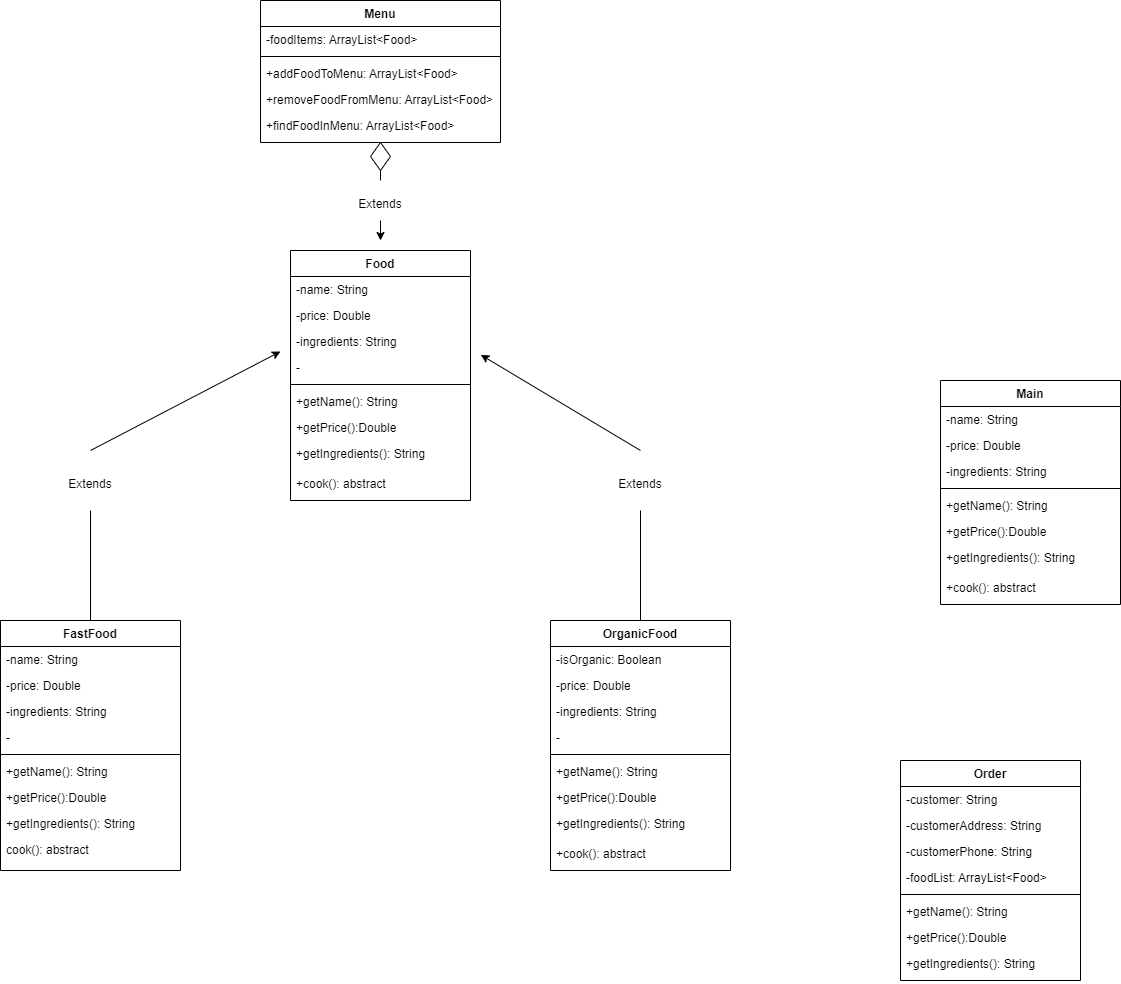

The diagram above was exported from draw.io. Its source (the exported page's mxGraphModel, read from the mxfile embedded in the PNG):
<mxGraphModel dx="2327" dy="836" grid="1" gridSize="10" guides="1" tooltips="1" connect="1" arrows="1" fold="1" page="1" pageScale="1" pageWidth="827" pageHeight="1169" math="0" shadow="0">
  <root>
    <mxCell id="WIyWlLk6GJQsqaUBKTNV-0" />
    <mxCell id="WIyWlLk6GJQsqaUBKTNV-1" parent="WIyWlLk6GJQsqaUBKTNV-0" />
    <mxCell id="UsxTD27nn_zhNAN7gRNk-10" value="Food" style="swimlane;fontStyle=1;childLayout=stackLayout;horizontal=1;startSize=26;horizontalStack=0;resizeParent=1;resizeParentMax=0;resizeLast=0;collapsible=1;marginBottom=0;" parent="WIyWlLk6GJQsqaUBKTNV-1" vertex="1">
      <mxGeometry x="-90" y="260" width="180" height="250" as="geometry" />
    </mxCell>
    <mxCell id="UsxTD27nn_zhNAN7gRNk-11" value="-name: String" style="text;strokeColor=none;fillColor=none;align=left;verticalAlign=top;spacingLeft=4;spacingRight=4;overflow=hidden;rotatable=0;points=[[0,0.5],[1,0.5]];portConstraint=eastwest;" parent="UsxTD27nn_zhNAN7gRNk-10" vertex="1">
      <mxGeometry y="26" width="180" height="26" as="geometry" />
    </mxCell>
    <mxCell id="UsxTD27nn_zhNAN7gRNk-12" value="-price: Double" style="text;strokeColor=none;fillColor=none;align=left;verticalAlign=top;spacingLeft=4;spacingRight=4;overflow=hidden;rotatable=0;points=[[0,0.5],[1,0.5]];portConstraint=eastwest;" parent="UsxTD27nn_zhNAN7gRNk-10" vertex="1">
      <mxGeometry y="52" width="180" height="26" as="geometry" />
    </mxCell>
    <mxCell id="UsxTD27nn_zhNAN7gRNk-13" value="-ingredients: String" style="text;strokeColor=none;fillColor=none;align=left;verticalAlign=top;spacingLeft=4;spacingRight=4;overflow=hidden;rotatable=0;points=[[0,0.5],[1,0.5]];portConstraint=eastwest;" parent="UsxTD27nn_zhNAN7gRNk-10" vertex="1">
      <mxGeometry y="78" width="180" height="26" as="geometry" />
    </mxCell>
    <mxCell id="UsxTD27nn_zhNAN7gRNk-14" value="-" style="text;strokeColor=none;fillColor=none;align=left;verticalAlign=top;spacingLeft=4;spacingRight=4;overflow=hidden;rotatable=0;points=[[0,0.5],[1,0.5]];portConstraint=eastwest;" parent="UsxTD27nn_zhNAN7gRNk-10" vertex="1">
      <mxGeometry y="104" width="180" height="26" as="geometry" />
    </mxCell>
    <mxCell id="UsxTD27nn_zhNAN7gRNk-15" value="" style="line;strokeWidth=1;fillColor=none;align=left;verticalAlign=middle;spacingTop=-1;spacingLeft=3;spacingRight=3;rotatable=0;labelPosition=right;points=[];portConstraint=eastwest;" parent="UsxTD27nn_zhNAN7gRNk-10" vertex="1">
      <mxGeometry y="130" width="180" height="8" as="geometry" />
    </mxCell>
    <mxCell id="UsxTD27nn_zhNAN7gRNk-16" value="+getName(): String" style="text;strokeColor=none;fillColor=none;align=left;verticalAlign=top;spacingLeft=4;spacingRight=4;overflow=hidden;rotatable=0;points=[[0,0.5],[1,0.5]];portConstraint=eastwest;" parent="UsxTD27nn_zhNAN7gRNk-10" vertex="1">
      <mxGeometry y="138" width="180" height="26" as="geometry" />
    </mxCell>
    <mxCell id="UsxTD27nn_zhNAN7gRNk-17" value="+getPrice():Double&#10;" style="text;strokeColor=none;fillColor=none;align=left;verticalAlign=top;spacingLeft=4;spacingRight=4;overflow=hidden;rotatable=0;points=[[0,0.5],[1,0.5]];portConstraint=eastwest;" parent="UsxTD27nn_zhNAN7gRNk-10" vertex="1">
      <mxGeometry y="164" width="180" height="26" as="geometry" />
    </mxCell>
    <mxCell id="UsxTD27nn_zhNAN7gRNk-18" value="+getIngredients(): String" style="text;strokeColor=none;fillColor=none;align=left;verticalAlign=top;spacingLeft=4;spacingRight=4;overflow=hidden;rotatable=0;points=[[0,0.5],[1,0.5]];portConstraint=eastwest;" parent="UsxTD27nn_zhNAN7gRNk-10" vertex="1">
      <mxGeometry y="190" width="180" height="30" as="geometry" />
    </mxCell>
    <mxCell id="UsxTD27nn_zhNAN7gRNk-41" value="+cook(): abstract" style="text;strokeColor=none;fillColor=none;align=left;verticalAlign=top;spacingLeft=4;spacingRight=4;overflow=hidden;rotatable=0;points=[[0,0.5],[1,0.5]];portConstraint=eastwest;" parent="UsxTD27nn_zhNAN7gRNk-10" vertex="1">
      <mxGeometry y="220" width="180" height="30" as="geometry" />
    </mxCell>
    <mxCell id="UsxTD27nn_zhNAN7gRNk-28" value="FastFood" style="swimlane;fontStyle=1;childLayout=stackLayout;horizontal=1;startSize=26;horizontalStack=0;resizeParent=1;resizeParentMax=0;resizeLast=0;collapsible=1;marginBottom=0;" parent="WIyWlLk6GJQsqaUBKTNV-1" vertex="1">
      <mxGeometry x="-380" y="630" width="180" height="250" as="geometry" />
    </mxCell>
    <mxCell id="UsxTD27nn_zhNAN7gRNk-29" value="-name: String" style="text;strokeColor=none;fillColor=none;align=left;verticalAlign=top;spacingLeft=4;spacingRight=4;overflow=hidden;rotatable=0;points=[[0,0.5],[1,0.5]];portConstraint=eastwest;" parent="UsxTD27nn_zhNAN7gRNk-28" vertex="1">
      <mxGeometry y="26" width="180" height="26" as="geometry" />
    </mxCell>
    <mxCell id="UsxTD27nn_zhNAN7gRNk-30" value="-price: Double" style="text;strokeColor=none;fillColor=none;align=left;verticalAlign=top;spacingLeft=4;spacingRight=4;overflow=hidden;rotatable=0;points=[[0,0.5],[1,0.5]];portConstraint=eastwest;" parent="UsxTD27nn_zhNAN7gRNk-28" vertex="1">
      <mxGeometry y="52" width="180" height="26" as="geometry" />
    </mxCell>
    <mxCell id="UsxTD27nn_zhNAN7gRNk-31" value="-ingredients: String" style="text;strokeColor=none;fillColor=none;align=left;verticalAlign=top;spacingLeft=4;spacingRight=4;overflow=hidden;rotatable=0;points=[[0,0.5],[1,0.5]];portConstraint=eastwest;" parent="UsxTD27nn_zhNAN7gRNk-28" vertex="1">
      <mxGeometry y="78" width="180" height="26" as="geometry" />
    </mxCell>
    <mxCell id="UsxTD27nn_zhNAN7gRNk-32" value="-" style="text;strokeColor=none;fillColor=none;align=left;verticalAlign=top;spacingLeft=4;spacingRight=4;overflow=hidden;rotatable=0;points=[[0,0.5],[1,0.5]];portConstraint=eastwest;" parent="UsxTD27nn_zhNAN7gRNk-28" vertex="1">
      <mxGeometry y="104" width="180" height="26" as="geometry" />
    </mxCell>
    <mxCell id="UsxTD27nn_zhNAN7gRNk-33" value="" style="line;strokeWidth=1;fillColor=none;align=left;verticalAlign=middle;spacingTop=-1;spacingLeft=3;spacingRight=3;rotatable=0;labelPosition=right;points=[];portConstraint=eastwest;" parent="UsxTD27nn_zhNAN7gRNk-28" vertex="1">
      <mxGeometry y="130" width="180" height="8" as="geometry" />
    </mxCell>
    <mxCell id="UsxTD27nn_zhNAN7gRNk-34" value="+getName(): String" style="text;strokeColor=none;fillColor=none;align=left;verticalAlign=top;spacingLeft=4;spacingRight=4;overflow=hidden;rotatable=0;points=[[0,0.5],[1,0.5]];portConstraint=eastwest;" parent="UsxTD27nn_zhNAN7gRNk-28" vertex="1">
      <mxGeometry y="138" width="180" height="26" as="geometry" />
    </mxCell>
    <mxCell id="UsxTD27nn_zhNAN7gRNk-35" value="+getPrice():Double&#10;" style="text;strokeColor=none;fillColor=none;align=left;verticalAlign=top;spacingLeft=4;spacingRight=4;overflow=hidden;rotatable=0;points=[[0,0.5],[1,0.5]];portConstraint=eastwest;" parent="UsxTD27nn_zhNAN7gRNk-28" vertex="1">
      <mxGeometry y="164" width="180" height="26" as="geometry" />
    </mxCell>
    <mxCell id="UsxTD27nn_zhNAN7gRNk-39" value="+getIngredients(): String" style="text;strokeColor=none;fillColor=none;align=left;verticalAlign=top;spacingLeft=4;spacingRight=4;overflow=hidden;rotatable=0;points=[[0,0.5],[1,0.5]];portConstraint=eastwest;" parent="UsxTD27nn_zhNAN7gRNk-28" vertex="1">
      <mxGeometry y="190" width="180" height="26" as="geometry" />
    </mxCell>
    <mxCell id="UsxTD27nn_zhNAN7gRNk-36" value="cook(): abstract" style="text;strokeColor=none;fillColor=none;align=left;verticalAlign=top;spacingLeft=4;spacingRight=4;overflow=hidden;rotatable=0;points=[[0,0.5],[1,0.5]];portConstraint=eastwest;" parent="UsxTD27nn_zhNAN7gRNk-28" vertex="1">
      <mxGeometry y="216" width="180" height="34" as="geometry" />
    </mxCell>
    <mxCell id="UsxTD27nn_zhNAN7gRNk-42" value="OrganicFood" style="swimlane;fontStyle=1;childLayout=stackLayout;horizontal=1;startSize=26;horizontalStack=0;resizeParent=1;resizeParentMax=0;resizeLast=0;collapsible=1;marginBottom=0;" parent="WIyWlLk6GJQsqaUBKTNV-1" vertex="1">
      <mxGeometry x="170" y="630" width="180" height="250" as="geometry" />
    </mxCell>
    <mxCell id="UsxTD27nn_zhNAN7gRNk-43" value="-isOrganic: Boolean&#10;" style="text;strokeColor=none;fillColor=none;align=left;verticalAlign=top;spacingLeft=4;spacingRight=4;overflow=hidden;rotatable=0;points=[[0,0.5],[1,0.5]];portConstraint=eastwest;" parent="UsxTD27nn_zhNAN7gRNk-42" vertex="1">
      <mxGeometry y="26" width="180" height="26" as="geometry" />
    </mxCell>
    <mxCell id="UsxTD27nn_zhNAN7gRNk-44" value="-price: Double" style="text;strokeColor=none;fillColor=none;align=left;verticalAlign=top;spacingLeft=4;spacingRight=4;overflow=hidden;rotatable=0;points=[[0,0.5],[1,0.5]];portConstraint=eastwest;" parent="UsxTD27nn_zhNAN7gRNk-42" vertex="1">
      <mxGeometry y="52" width="180" height="26" as="geometry" />
    </mxCell>
    <mxCell id="UsxTD27nn_zhNAN7gRNk-45" value="-ingredients: String" style="text;strokeColor=none;fillColor=none;align=left;verticalAlign=top;spacingLeft=4;spacingRight=4;overflow=hidden;rotatable=0;points=[[0,0.5],[1,0.5]];portConstraint=eastwest;" parent="UsxTD27nn_zhNAN7gRNk-42" vertex="1">
      <mxGeometry y="78" width="180" height="26" as="geometry" />
    </mxCell>
    <mxCell id="UsxTD27nn_zhNAN7gRNk-46" value="-" style="text;strokeColor=none;fillColor=none;align=left;verticalAlign=top;spacingLeft=4;spacingRight=4;overflow=hidden;rotatable=0;points=[[0,0.5],[1,0.5]];portConstraint=eastwest;" parent="UsxTD27nn_zhNAN7gRNk-42" vertex="1">
      <mxGeometry y="104" width="180" height="26" as="geometry" />
    </mxCell>
    <mxCell id="UsxTD27nn_zhNAN7gRNk-47" value="" style="line;strokeWidth=1;fillColor=none;align=left;verticalAlign=middle;spacingTop=-1;spacingLeft=3;spacingRight=3;rotatable=0;labelPosition=right;points=[];portConstraint=eastwest;" parent="UsxTD27nn_zhNAN7gRNk-42" vertex="1">
      <mxGeometry y="130" width="180" height="8" as="geometry" />
    </mxCell>
    <mxCell id="UsxTD27nn_zhNAN7gRNk-48" value="+getName(): String" style="text;strokeColor=none;fillColor=none;align=left;verticalAlign=top;spacingLeft=4;spacingRight=4;overflow=hidden;rotatable=0;points=[[0,0.5],[1,0.5]];portConstraint=eastwest;" parent="UsxTD27nn_zhNAN7gRNk-42" vertex="1">
      <mxGeometry y="138" width="180" height="26" as="geometry" />
    </mxCell>
    <mxCell id="UsxTD27nn_zhNAN7gRNk-49" value="+getPrice():Double&#10;" style="text;strokeColor=none;fillColor=none;align=left;verticalAlign=top;spacingLeft=4;spacingRight=4;overflow=hidden;rotatable=0;points=[[0,0.5],[1,0.5]];portConstraint=eastwest;" parent="UsxTD27nn_zhNAN7gRNk-42" vertex="1">
      <mxGeometry y="164" width="180" height="26" as="geometry" />
    </mxCell>
    <mxCell id="UsxTD27nn_zhNAN7gRNk-50" value="+getIngredients(): String" style="text;strokeColor=none;fillColor=none;align=left;verticalAlign=top;spacingLeft=4;spacingRight=4;overflow=hidden;rotatable=0;points=[[0,0.5],[1,0.5]];portConstraint=eastwest;" parent="UsxTD27nn_zhNAN7gRNk-42" vertex="1">
      <mxGeometry y="190" width="180" height="30" as="geometry" />
    </mxCell>
    <mxCell id="UsxTD27nn_zhNAN7gRNk-51" value="+cook(): abstract" style="text;strokeColor=none;fillColor=none;align=left;verticalAlign=top;spacingLeft=4;spacingRight=4;overflow=hidden;rotatable=0;points=[[0,0.5],[1,0.5]];portConstraint=eastwest;" parent="UsxTD27nn_zhNAN7gRNk-42" vertex="1">
      <mxGeometry y="220" width="180" height="30" as="geometry" />
    </mxCell>
    <mxCell id="UsxTD27nn_zhNAN7gRNk-53" value="Order" style="swimlane;fontStyle=1;childLayout=stackLayout;horizontal=1;startSize=26;horizontalStack=0;resizeParent=1;resizeParentMax=0;resizeLast=0;collapsible=1;marginBottom=0;" parent="WIyWlLk6GJQsqaUBKTNV-1" vertex="1">
      <mxGeometry x="520" y="770" width="180" height="220" as="geometry" />
    </mxCell>
    <mxCell id="UsxTD27nn_zhNAN7gRNk-54" value="-customer: String" style="text;strokeColor=none;fillColor=none;align=left;verticalAlign=top;spacingLeft=4;spacingRight=4;overflow=hidden;rotatable=0;points=[[0,0.5],[1,0.5]];portConstraint=eastwest;" parent="UsxTD27nn_zhNAN7gRNk-53" vertex="1">
      <mxGeometry y="26" width="180" height="26" as="geometry" />
    </mxCell>
    <mxCell id="UsxTD27nn_zhNAN7gRNk-55" value="-customerAddress: String" style="text;strokeColor=none;fillColor=none;align=left;verticalAlign=top;spacingLeft=4;spacingRight=4;overflow=hidden;rotatable=0;points=[[0,0.5],[1,0.5]];portConstraint=eastwest;" parent="UsxTD27nn_zhNAN7gRNk-53" vertex="1">
      <mxGeometry y="52" width="180" height="26" as="geometry" />
    </mxCell>
    <mxCell id="UsxTD27nn_zhNAN7gRNk-56" value="-customerPhone: String" style="text;strokeColor=none;fillColor=none;align=left;verticalAlign=top;spacingLeft=4;spacingRight=4;overflow=hidden;rotatable=0;points=[[0,0.5],[1,0.5]];portConstraint=eastwest;" parent="UsxTD27nn_zhNAN7gRNk-53" vertex="1">
      <mxGeometry y="78" width="180" height="26" as="geometry" />
    </mxCell>
    <mxCell id="UsxTD27nn_zhNAN7gRNk-57" value="-foodList: ArrayList&lt;Food&gt;" style="text;strokeColor=none;fillColor=none;align=left;verticalAlign=top;spacingLeft=4;spacingRight=4;overflow=hidden;rotatable=0;points=[[0,0.5],[1,0.5]];portConstraint=eastwest;" parent="UsxTD27nn_zhNAN7gRNk-53" vertex="1">
      <mxGeometry y="104" width="180" height="26" as="geometry" />
    </mxCell>
    <mxCell id="UsxTD27nn_zhNAN7gRNk-58" value="" style="line;strokeWidth=1;fillColor=none;align=left;verticalAlign=middle;spacingTop=-1;spacingLeft=3;spacingRight=3;rotatable=0;labelPosition=right;points=[];portConstraint=eastwest;" parent="UsxTD27nn_zhNAN7gRNk-53" vertex="1">
      <mxGeometry y="130" width="180" height="8" as="geometry" />
    </mxCell>
    <mxCell id="UsxTD27nn_zhNAN7gRNk-59" value="+getName(): String" style="text;strokeColor=none;fillColor=none;align=left;verticalAlign=top;spacingLeft=4;spacingRight=4;overflow=hidden;rotatable=0;points=[[0,0.5],[1,0.5]];portConstraint=eastwest;" parent="UsxTD27nn_zhNAN7gRNk-53" vertex="1">
      <mxGeometry y="138" width="180" height="26" as="geometry" />
    </mxCell>
    <mxCell id="UsxTD27nn_zhNAN7gRNk-60" value="+getPrice():Double&#10;" style="text;strokeColor=none;fillColor=none;align=left;verticalAlign=top;spacingLeft=4;spacingRight=4;overflow=hidden;rotatable=0;points=[[0,0.5],[1,0.5]];portConstraint=eastwest;" parent="UsxTD27nn_zhNAN7gRNk-53" vertex="1">
      <mxGeometry y="164" width="180" height="26" as="geometry" />
    </mxCell>
    <mxCell id="UsxTD27nn_zhNAN7gRNk-61" value="+getIngredients(): String" style="text;strokeColor=none;fillColor=none;align=left;verticalAlign=top;spacingLeft=4;spacingRight=4;overflow=hidden;rotatable=0;points=[[0,0.5],[1,0.5]];portConstraint=eastwest;" parent="UsxTD27nn_zhNAN7gRNk-53" vertex="1">
      <mxGeometry y="190" width="180" height="30" as="geometry" />
    </mxCell>
    <mxCell id="UsxTD27nn_zhNAN7gRNk-63" value="Menu" style="swimlane;fontStyle=1;childLayout=stackLayout;horizontal=1;startSize=26;horizontalStack=0;resizeParent=1;resizeParentMax=0;resizeLast=0;collapsible=1;marginBottom=0;" parent="WIyWlLk6GJQsqaUBKTNV-1" vertex="1">
      <mxGeometry x="-120" y="10" width="240" height="142" as="geometry" />
    </mxCell>
    <mxCell id="UsxTD27nn_zhNAN7gRNk-64" value="-foodItems: ArrayList&lt;Food&gt;" style="text;strokeColor=none;fillColor=none;align=left;verticalAlign=top;spacingLeft=4;spacingRight=4;overflow=hidden;rotatable=0;points=[[0,0.5],[1,0.5]];portConstraint=eastwest;" parent="UsxTD27nn_zhNAN7gRNk-63" vertex="1">
      <mxGeometry y="26" width="240" height="26" as="geometry" />
    </mxCell>
    <mxCell id="UsxTD27nn_zhNAN7gRNk-68" value="" style="line;strokeWidth=1;fillColor=none;align=left;verticalAlign=middle;spacingTop=-1;spacingLeft=3;spacingRight=3;rotatable=0;labelPosition=right;points=[];portConstraint=eastwest;" parent="UsxTD27nn_zhNAN7gRNk-63" vertex="1">
      <mxGeometry y="52" width="240" height="8" as="geometry" />
    </mxCell>
    <mxCell id="UsxTD27nn_zhNAN7gRNk-69" value="+addFoodToMenu: ArrayList&lt;Food&gt;" style="text;strokeColor=none;fillColor=none;align=left;verticalAlign=top;spacingLeft=4;spacingRight=4;overflow=hidden;rotatable=0;points=[[0,0.5],[1,0.5]];portConstraint=eastwest;" parent="UsxTD27nn_zhNAN7gRNk-63" vertex="1">
      <mxGeometry y="60" width="240" height="26" as="geometry" />
    </mxCell>
    <mxCell id="UsxTD27nn_zhNAN7gRNk-70" value="+removeFoodFromMenu: ArrayList&lt;Food&gt;" style="text;strokeColor=none;fillColor=none;align=left;verticalAlign=top;spacingLeft=4;spacingRight=4;overflow=hidden;rotatable=0;points=[[0,0.5],[1,0.5]];portConstraint=eastwest;" parent="UsxTD27nn_zhNAN7gRNk-63" vertex="1">
      <mxGeometry y="86" width="240" height="26" as="geometry" />
    </mxCell>
    <mxCell id="UsxTD27nn_zhNAN7gRNk-71" value="+findFoodInMenu: ArrayList&lt;Food&gt;" style="text;strokeColor=none;fillColor=none;align=left;verticalAlign=top;spacingLeft=4;spacingRight=4;overflow=hidden;rotatable=0;points=[[0,0.5],[1,0.5]];portConstraint=eastwest;" parent="UsxTD27nn_zhNAN7gRNk-63" vertex="1">
      <mxGeometry y="112" width="240" height="30" as="geometry" />
    </mxCell>
    <mxCell id="UsxTD27nn_zhNAN7gRNk-84" value="Main" style="swimlane;fontStyle=1;childLayout=stackLayout;horizontal=1;startSize=26;horizontalStack=0;resizeParent=1;resizeParentMax=0;resizeLast=0;collapsible=1;marginBottom=0;" parent="WIyWlLk6GJQsqaUBKTNV-1" vertex="1">
      <mxGeometry x="560" y="390" width="180" height="224" as="geometry" />
    </mxCell>
    <mxCell id="UsxTD27nn_zhNAN7gRNk-85" value="-name: String" style="text;strokeColor=none;fillColor=none;align=left;verticalAlign=top;spacingLeft=4;spacingRight=4;overflow=hidden;rotatable=0;points=[[0,0.5],[1,0.5]];portConstraint=eastwest;" parent="UsxTD27nn_zhNAN7gRNk-84" vertex="1">
      <mxGeometry y="26" width="180" height="26" as="geometry" />
    </mxCell>
    <mxCell id="UsxTD27nn_zhNAN7gRNk-86" value="-price: Double" style="text;strokeColor=none;fillColor=none;align=left;verticalAlign=top;spacingLeft=4;spacingRight=4;overflow=hidden;rotatable=0;points=[[0,0.5],[1,0.5]];portConstraint=eastwest;" parent="UsxTD27nn_zhNAN7gRNk-84" vertex="1">
      <mxGeometry y="52" width="180" height="26" as="geometry" />
    </mxCell>
    <mxCell id="UsxTD27nn_zhNAN7gRNk-87" value="-ingredients: String" style="text;strokeColor=none;fillColor=none;align=left;verticalAlign=top;spacingLeft=4;spacingRight=4;overflow=hidden;rotatable=0;points=[[0,0.5],[1,0.5]];portConstraint=eastwest;" parent="UsxTD27nn_zhNAN7gRNk-84" vertex="1">
      <mxGeometry y="78" width="180" height="26" as="geometry" />
    </mxCell>
    <mxCell id="UsxTD27nn_zhNAN7gRNk-89" value="" style="line;strokeWidth=1;fillColor=none;align=left;verticalAlign=middle;spacingTop=-1;spacingLeft=3;spacingRight=3;rotatable=0;labelPosition=right;points=[];portConstraint=eastwest;" parent="UsxTD27nn_zhNAN7gRNk-84" vertex="1">
      <mxGeometry y="104" width="180" height="8" as="geometry" />
    </mxCell>
    <mxCell id="UsxTD27nn_zhNAN7gRNk-90" value="+getName(): String" style="text;strokeColor=none;fillColor=none;align=left;verticalAlign=top;spacingLeft=4;spacingRight=4;overflow=hidden;rotatable=0;points=[[0,0.5],[1,0.5]];portConstraint=eastwest;" parent="UsxTD27nn_zhNAN7gRNk-84" vertex="1">
      <mxGeometry y="112" width="180" height="26" as="geometry" />
    </mxCell>
    <mxCell id="UsxTD27nn_zhNAN7gRNk-91" value="+getPrice():Double&#10;" style="text;strokeColor=none;fillColor=none;align=left;verticalAlign=top;spacingLeft=4;spacingRight=4;overflow=hidden;rotatable=0;points=[[0,0.5],[1,0.5]];portConstraint=eastwest;" parent="UsxTD27nn_zhNAN7gRNk-84" vertex="1">
      <mxGeometry y="138" width="180" height="26" as="geometry" />
    </mxCell>
    <mxCell id="UsxTD27nn_zhNAN7gRNk-92" value="+getIngredients(): String" style="text;strokeColor=none;fillColor=none;align=left;verticalAlign=top;spacingLeft=4;spacingRight=4;overflow=hidden;rotatable=0;points=[[0,0.5],[1,0.5]];portConstraint=eastwest;" parent="UsxTD27nn_zhNAN7gRNk-84" vertex="1">
      <mxGeometry y="164" width="180" height="30" as="geometry" />
    </mxCell>
    <mxCell id="UsxTD27nn_zhNAN7gRNk-93" value="+cook(): abstract" style="text;strokeColor=none;fillColor=none;align=left;verticalAlign=top;spacingLeft=4;spacingRight=4;overflow=hidden;rotatable=0;points=[[0,0.5],[1,0.5]];portConstraint=eastwest;" parent="UsxTD27nn_zhNAN7gRNk-84" vertex="1">
      <mxGeometry y="194" width="180" height="30" as="geometry" />
    </mxCell>
    <mxCell id="vgwXLCwC-9ctoc1Y6qiy-2" value="" style="endArrow=none;html=1;rounded=0;exitX=0.5;exitY=0;exitDx=0;exitDy=0;" edge="1" parent="WIyWlLk6GJQsqaUBKTNV-1" source="UsxTD27nn_zhNAN7gRNk-42">
      <mxGeometry width="50" height="50" relative="1" as="geometry">
        <mxPoint x="90" y="550" as="sourcePoint" />
        <mxPoint x="260" y="520" as="targetPoint" />
      </mxGeometry>
    </mxCell>
    <mxCell id="vgwXLCwC-9ctoc1Y6qiy-3" value="" style="endArrow=none;html=1;rounded=0;exitX=0.5;exitY=0;exitDx=0;exitDy=0;" edge="1" parent="WIyWlLk6GJQsqaUBKTNV-1" source="UsxTD27nn_zhNAN7gRNk-28">
      <mxGeometry width="50" height="50" relative="1" as="geometry">
        <mxPoint x="90" y="550" as="sourcePoint" />
        <mxPoint x="-290" y="520" as="targetPoint" />
      </mxGeometry>
    </mxCell>
    <mxCell id="vgwXLCwC-9ctoc1Y6qiy-4" value="Extends" style="text;strokeColor=none;fillColor=none;align=center;verticalAlign=top;spacingLeft=4;spacingRight=4;overflow=hidden;rotatable=0;points=[[0,0.5],[1,0.5]];portConstraint=eastwest;" vertex="1" parent="WIyWlLk6GJQsqaUBKTNV-1">
      <mxGeometry x="-380" y="480" width="180" height="26" as="geometry" />
    </mxCell>
    <mxCell id="vgwXLCwC-9ctoc1Y6qiy-5" value="Extends" style="text;strokeColor=none;fillColor=none;align=center;verticalAlign=top;spacingLeft=4;spacingRight=4;overflow=hidden;rotatable=0;points=[[0,0.5],[1,0.5]];portConstraint=eastwest;" vertex="1" parent="WIyWlLk6GJQsqaUBKTNV-1">
      <mxGeometry x="170" y="480" width="180" height="26" as="geometry" />
    </mxCell>
    <mxCell id="vgwXLCwC-9ctoc1Y6qiy-6" value="" style="endArrow=classic;html=1;rounded=0;entryX=1.057;entryY=0.013;entryDx=0;entryDy=0;entryPerimeter=0;" edge="1" parent="WIyWlLk6GJQsqaUBKTNV-1" target="UsxTD27nn_zhNAN7gRNk-14">
      <mxGeometry width="50" height="50" relative="1" as="geometry">
        <mxPoint x="260" y="460" as="sourcePoint" />
        <mxPoint x="260" y="360" as="targetPoint" />
      </mxGeometry>
    </mxCell>
    <mxCell id="vgwXLCwC-9ctoc1Y6qiy-8" value="" style="endArrow=classic;html=1;rounded=0;" edge="1" parent="WIyWlLk6GJQsqaUBKTNV-1">
      <mxGeometry width="50" height="50" relative="1" as="geometry">
        <mxPoint x="-290" y="460" as="sourcePoint" />
        <mxPoint x="-100" y="361" as="targetPoint" />
      </mxGeometry>
    </mxCell>
    <mxCell id="vgwXLCwC-9ctoc1Y6qiy-9" value="" style="rhombus;whiteSpace=wrap;html=1;" vertex="1" parent="WIyWlLk6GJQsqaUBKTNV-1">
      <mxGeometry x="-10" y="152" width="20" height="28" as="geometry" />
    </mxCell>
    <mxCell id="vgwXLCwC-9ctoc1Y6qiy-10" value="" style="endArrow=none;html=1;rounded=0;entryX=0.5;entryY=1;entryDx=0;entryDy=0;" edge="1" parent="WIyWlLk6GJQsqaUBKTNV-1" target="vgwXLCwC-9ctoc1Y6qiy-9">
      <mxGeometry width="50" height="50" relative="1" as="geometry">
        <mxPoint y="190" as="sourcePoint" />
        <mxPoint x="140" y="450" as="targetPoint" />
      </mxGeometry>
    </mxCell>
    <mxCell id="vgwXLCwC-9ctoc1Y6qiy-18" value="Extends" style="text;strokeColor=none;fillColor=none;align=center;verticalAlign=top;spacingLeft=4;spacingRight=4;overflow=hidden;rotatable=0;points=[[0,0.5],[1,0.5]];portConstraint=eastwest;" vertex="1" parent="WIyWlLk6GJQsqaUBKTNV-1">
      <mxGeometry x="-90" y="200" width="180" height="26" as="geometry" />
    </mxCell>
    <mxCell id="vgwXLCwC-9ctoc1Y6qiy-19" value="" style="endArrow=classic;html=1;rounded=0;" edge="1" parent="WIyWlLk6GJQsqaUBKTNV-1">
      <mxGeometry width="50" height="50" relative="1" as="geometry">
        <mxPoint y="230" as="sourcePoint" />
        <mxPoint y="250" as="targetPoint" />
      </mxGeometry>
    </mxCell>
  </root>
</mxGraphModel>